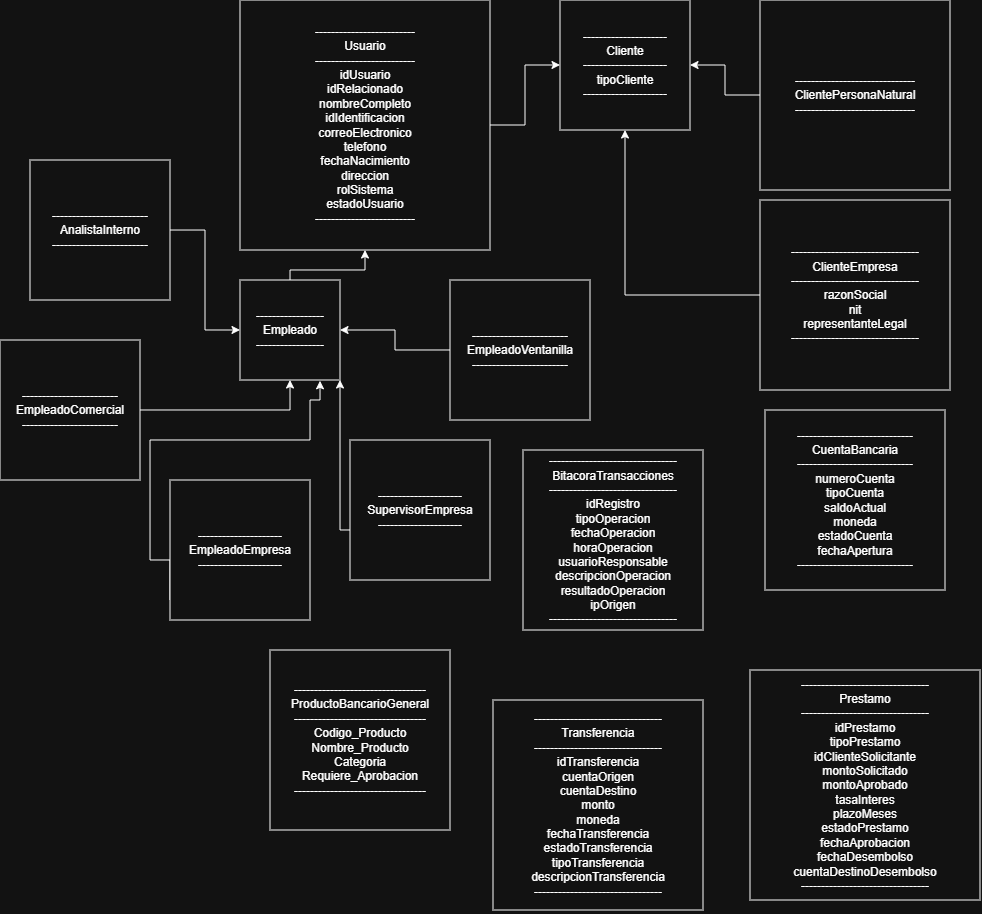

The diagram above was exported from draw.io. Its source (the exported page's mxGraphModel, read from the mxfile embedded in the PNG):
<mxGraphModel dx="1519" dy="-805" grid="1" gridSize="10" guides="1" tooltips="1" connect="1" arrows="1" fold="1" page="1" pageScale="1" pageWidth="827" pageHeight="1169" math="0" shadow="0">
  <root>
    <mxCell id="0" />
    <mxCell id="1" parent="0" />
    <mxCell id="ls5M3-80akyF6l9IrdG7-3" edge="1" parent="1" source="ls5M3-80akyF6l9IrdG7-1" style="edgeStyle=orthogonalEdgeStyle;rounded=0;orthogonalLoop=1;jettySize=auto;html=1;entryX=0;entryY=0.5;entryDx=0;entryDy=0;" target="ls5M3-80akyF6l9IrdG7-2">
      <mxGeometry relative="1" as="geometry" />
    </mxCell>
    <mxCell id="ls5M3-80akyF6l9IrdG7-1" parent="1" style="whiteSpace=wrap;html=1;aspect=fixed;" value="-------------------------&lt;br&gt;        Usuario&lt;br&gt;-------------------------&lt;br&gt;idUsuario&lt;br&gt;idRelacionado&lt;br&gt;nombreCompleto&lt;div&gt;idIdentificacion&lt;/div&gt;&lt;div&gt;correoElectronico&lt;br&gt;telefono&lt;br&gt;fechaNacimiento&lt;br&gt;direccion&lt;br&gt;rolSistema&lt;br&gt;estadoUsuario&lt;br&gt;-------------------------&lt;/div&gt;" vertex="1">
      <mxGeometry height="250" width="250" x="40" y="1200" as="geometry" />
    </mxCell>
    <mxCell id="ls5M3-80akyF6l9IrdG7-2" parent="1" style="whiteSpace=wrap;html=1;aspect=fixed;" value="---------------------&lt;br&gt;      Cliente&lt;br&gt;---------------------&lt;br&gt;tipoCliente&lt;br&gt;---------------------" vertex="1">
      <mxGeometry height="130" width="130" x="360" y="1200" as="geometry" />
    </mxCell>
    <mxCell id="ls5M3-80akyF6l9IrdG7-5" edge="1" parent="1" source="ls5M3-80akyF6l9IrdG7-4" style="edgeStyle=orthogonalEdgeStyle;rounded=0;orthogonalLoop=1;jettySize=auto;html=1;entryX=1;entryY=0.5;entryDx=0;entryDy=0;" target="ls5M3-80akyF6l9IrdG7-2">
      <mxGeometry relative="1" as="geometry" />
    </mxCell>
    <mxCell id="ls5M3-80akyF6l9IrdG7-4" parent="1" style="whiteSpace=wrap;html=1;aspect=fixed;" value="------------------------------&lt;br&gt;   ClientePersonaNatural&lt;br&gt;------------------------------" vertex="1">
      <mxGeometry height="190" width="190" x="560" y="1200" as="geometry" />
    </mxCell>
    <mxCell id="ls5M3-80akyF6l9IrdG7-7" edge="1" parent="1" source="ls5M3-80akyF6l9IrdG7-6" style="edgeStyle=orthogonalEdgeStyle;rounded=0;orthogonalLoop=1;jettySize=auto;html=1;entryX=0.5;entryY=1;entryDx=0;entryDy=0;" target="ls5M3-80akyF6l9IrdG7-2">
      <mxGeometry relative="1" as="geometry" />
    </mxCell>
    <mxCell id="ls5M3-80akyF6l9IrdG7-6" parent="1" style="whiteSpace=wrap;html=1;aspect=fixed;" value="--------------------------------&lt;br&gt;        ClienteEmpresa&lt;br&gt;--------------------------------&lt;br&gt;razonSocial&lt;div&gt;nit&lt;br&gt;representanteLegal&lt;br&gt;--------------------------------&lt;/div&gt;" vertex="1">
      <mxGeometry height="190" width="190" x="560" y="1400" as="geometry" />
    </mxCell>
    <mxCell id="ls5M3-80akyF6l9IrdG7-9" edge="1" parent="1" source="ls5M3-80akyF6l9IrdG7-8" style="edgeStyle=orthogonalEdgeStyle;rounded=0;orthogonalLoop=1;jettySize=auto;html=1;entryX=0.5;entryY=1;entryDx=0;entryDy=0;" target="ls5M3-80akyF6l9IrdG7-1">
      <mxGeometry relative="1" as="geometry">
        <Array as="points">
          <mxPoint x="90" y="1470" />
          <mxPoint x="165" y="1470" />
        </Array>
      </mxGeometry>
    </mxCell>
    <mxCell id="ls5M3-80akyF6l9IrdG7-8" parent="1" style="whiteSpace=wrap;html=1;aspect=fixed;" value="-----------------&lt;br&gt;     Empleado&lt;br&gt;-----------------" vertex="1">
      <mxGeometry height="100" width="100" x="40" y="1480" as="geometry" />
    </mxCell>
    <mxCell id="ls5M3-80akyF6l9IrdG7-12" edge="1" parent="1" source="ls5M3-80akyF6l9IrdG7-10" style="edgeStyle=orthogonalEdgeStyle;rounded=0;orthogonalLoop=1;jettySize=auto;html=1;entryX=1;entryY=0.5;entryDx=0;entryDy=0;" target="ls5M3-80akyF6l9IrdG7-8">
      <mxGeometry relative="1" as="geometry" />
    </mxCell>
    <mxCell id="ls5M3-80akyF6l9IrdG7-10" parent="1" style="whiteSpace=wrap;html=1;aspect=fixed;" value="------------------------&lt;br&gt;   EmpleadoVentanilla&lt;br&gt;------------------------" vertex="1">
      <mxGeometry height="140" width="140" x="250" y="1480" as="geometry" />
    </mxCell>
    <mxCell id="ls5M3-80akyF6l9IrdG7-15" edge="1" parent="1" source="ls5M3-80akyF6l9IrdG7-14" style="edgeStyle=orthogonalEdgeStyle;rounded=0;orthogonalLoop=1;jettySize=auto;html=1;entryX=0.5;entryY=1;entryDx=0;entryDy=0;" target="ls5M3-80akyF6l9IrdG7-8">
      <mxGeometry relative="1" as="geometry" />
    </mxCell>
    <mxCell id="ls5M3-80akyF6l9IrdG7-14" parent="1" style="whiteSpace=wrap;html=1;aspect=fixed;" value="------------------------&lt;br&gt;   EmpleadoComercial&lt;br&gt;------------------------" vertex="1">
      <mxGeometry height="140" width="140" x="-200" y="1540" as="geometry" />
    </mxCell>
    <mxCell id="ls5M3-80akyF6l9IrdG7-18" edge="1" parent="1" source="ls5M3-80akyF6l9IrdG7-17" style="edgeStyle=orthogonalEdgeStyle;rounded=0;orthogonalLoop=1;jettySize=auto;html=1;entryX=0;entryY=0.5;entryDx=0;entryDy=0;" target="ls5M3-80akyF6l9IrdG7-8">
      <mxGeometry relative="1" as="geometry" />
    </mxCell>
    <mxCell id="ls5M3-80akyF6l9IrdG7-17" parent="1" style="whiteSpace=wrap;html=1;aspect=fixed;" value="------------------------&lt;br&gt;     AnalistaInterno&lt;br&gt;------------------------" vertex="1">
      <mxGeometry height="140" width="140" x="-170" y="1360" as="geometry" />
    </mxCell>
    <mxCell id="ls5M3-80akyF6l9IrdG7-19" parent="1" style="whiteSpace=wrap;html=1;aspect=fixed;" value="-----------------------------&lt;br&gt;        CuentaBancaria&lt;br&gt;-----------------------------&lt;br&gt;numeroCuenta&lt;br&gt;tipoCuenta&lt;br&gt;saldoActual&lt;br&gt;moneda&lt;br&gt;estadoCuenta&lt;br&gt;fechaApertura&lt;br&gt;-----------------------------" vertex="1">
      <mxGeometry height="180" width="180" x="565" y="1610" as="geometry" />
    </mxCell>
    <mxCell id="ls5M3-80akyF6l9IrdG7-20" parent="1" style="whiteSpace=wrap;html=1;aspect=fixed;" value="--------------------------------&lt;br&gt;            Prestamo&lt;br&gt;--------------------------------&lt;br&gt;idPrestamo&lt;br&gt;tipoPrestamo&lt;br&gt;idClienteSolicitante&lt;br&gt;montoSolicitado&lt;br&gt;montoAprobado&lt;br&gt;tasaInteres&lt;br&gt;plazoMeses&lt;br&gt;estadoPrestamo&lt;br&gt;fechaAprobacion&lt;br&gt;fechaDesembolso&lt;br&gt;cuentaDestinoDesembolso&lt;br&gt;--------------------------------" vertex="1">
      <mxGeometry height="230" width="230" x="550" y="1870" as="geometry" />
    </mxCell>
    <mxCell id="ls5M3-80akyF6l9IrdG7-21" parent="1" style="whiteSpace=wrap;html=1;aspect=fixed;" value="&lt;br&gt;&lt;span&gt;--------------------------------&lt;/span&gt;&lt;br&gt;&lt;span&gt;          Transferencia&lt;/span&gt;&lt;br&gt;&lt;span&gt;--------------------------------&lt;/span&gt;&lt;br&gt;&lt;span&gt;idTransferencia&lt;/span&gt;&lt;br&gt;&lt;span&gt;cuentaOrigen&lt;/span&gt;&lt;br&gt;&lt;span&gt;cuentaDestino&lt;/span&gt;&lt;br&gt;&lt;span&gt;monto&lt;/span&gt;&lt;br&gt;&lt;span&gt;moneda&lt;/span&gt;&lt;br&gt;&lt;span&gt;fechaTransferencia&lt;/span&gt;&lt;br&gt;&lt;span&gt;estadoTransferencia&lt;/span&gt;&lt;br&gt;&lt;span&gt;tipoTransferencia&lt;/span&gt;&lt;br&gt;&lt;span&gt;descripcionTransferencia&lt;/span&gt;&lt;br&gt;&lt;span&gt;--------------------------------&lt;/span&gt;&lt;div&gt;&lt;br/&gt;&lt;/div&gt;" vertex="1">
      <mxGeometry height="210" width="210" x="293" y="1900" as="geometry" />
    </mxCell>
    <mxCell id="ls5M3-80akyF6l9IrdG7-22" parent="1" style="whiteSpace=wrap;html=1;aspect=fixed;" value="--------------------------------&lt;br&gt;      BitacoraTransacciones&lt;br&gt;--------------------------------&lt;br&gt;idRegistro&lt;br&gt;tipoOperacion&lt;br&gt;fechaOperacion&lt;br&gt;horaOperacion&lt;br&gt;usuarioResponsable&lt;br&gt;descripcionOperacion&lt;br&gt;resultadoOperacion&lt;br&gt;ipOrigen&lt;br&gt;--------------------------------" vertex="1">
      <mxGeometry height="180" width="180" x="323" y="1650" as="geometry" />
    </mxCell>
    <mxCell id="ls5M3-80akyF6l9IrdG7-24" edge="1" parent="1" style="edgeStyle=orthogonalEdgeStyle;rounded=0;orthogonalLoop=1;jettySize=auto;html=1;entryX=0.81;entryY=1.008;entryDx=0;entryDy=0;entryPerimeter=0;" target="ls5M3-80akyF6l9IrdG7-8">
      <mxGeometry relative="1" as="geometry">
        <Array as="points">
          <mxPoint x="-30" y="1760" />
          <mxPoint x="-50" y="1760" />
          <mxPoint x="-50" y="1640" />
          <mxPoint x="110" y="1640" />
          <mxPoint x="110" y="1600" />
          <mxPoint x="120" y="1600" />
          <mxPoint x="120" y="1581" />
        </Array>
        <mxPoint x="-30" y="1800.0067114093958" as="sourcePoint" />
        <mxPoint x="120" y="1590" as="targetPoint" />
      </mxGeometry>
    </mxCell>
    <mxCell id="ls5M3-80akyF6l9IrdG7-23" parent="1" style="whiteSpace=wrap;html=1;aspect=fixed;" value="---------------------&lt;br&gt;   EmpleadoEmpresa&lt;br&gt;---------------------" vertex="1">
      <mxGeometry height="140" width="140" x="-30" y="1680" as="geometry" />
    </mxCell>
    <mxCell id="ls5M3-80akyF6l9IrdG7-26" edge="1" parent="1" source="ls5M3-80akyF6l9IrdG7-25" style="edgeStyle=orthogonalEdgeStyle;rounded=0;orthogonalLoop=1;jettySize=auto;html=1;entryX=1;entryY=1;entryDx=0;entryDy=0;" target="ls5M3-80akyF6l9IrdG7-8">
      <mxGeometry relative="1" as="geometry">
        <Array as="points">
          <mxPoint x="140" y="1730" />
        </Array>
      </mxGeometry>
    </mxCell>
    <mxCell id="ls5M3-80akyF6l9IrdG7-25" parent="1" style="whiteSpace=wrap;html=1;aspect=fixed;" value="---------------------&lt;br&gt;   SupervisorEmpresa&lt;br&gt;---------------------" vertex="1">
      <mxGeometry height="140" width="140" x="150" y="1640" as="geometry" />
    </mxCell>
    <mxCell id="ls5M3-80akyF6l9IrdG7-27" parent="1" style="whiteSpace=wrap;html=1;aspect=fixed;" value="---------------------------------&lt;br&gt;      ProductoBancarioGeneral&lt;br&gt;---------------------------------&lt;br&gt;Codigo_Producto&lt;br&gt;Nombre_Producto&lt;br&gt;Categoria&lt;br&gt;Requiere_Aprobacion&lt;br&gt;---------------------------------" vertex="1">
      <mxGeometry height="180" width="180" x="70" y="1850" as="geometry" />
    </mxCell>
  </root>
</mxGraphModel>